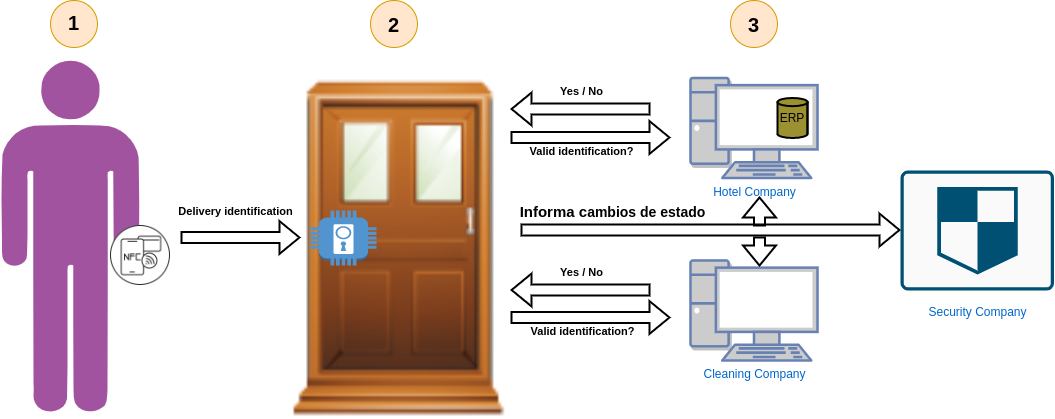

The diagram above was exported from draw.io. Its source (the exported page's mxGraphModel, read from the mxfile embedded in the PNG):
<mxGraphModel dx="1647" dy="875" grid="1" gridSize="10" guides="1" tooltips="1" connect="1" arrows="1" fold="1" page="1" pageScale="1" pageWidth="827" pageHeight="1169" math="0" shadow="0">
  <root>
    <mxCell id="0" />
    <mxCell id="1" parent="0" />
    <mxCell id="3iCqusJ1jWp0ffCeWWAb-13" value="" style="group;shadow=0;glass=0;rounded=0;" parent="1" vertex="1" connectable="0">
      <mxGeometry x="350" y="177.5" width="340" height="340" as="geometry" />
    </mxCell>
    <mxCell id="3iCqusJ1jWp0ffCeWWAb-23" value="" style="shape=flexArrow;endArrow=classic;html=1;rounded=0;strokeWidth=2;" parent="3iCqusJ1jWp0ffCeWWAb-13" edge="1">
      <mxGeometry width="50" height="50" relative="1" as="geometry">
        <mxPoint x="280" y="59.5" as="sourcePoint" />
        <mxPoint x="440" y="59.5" as="targetPoint" />
      </mxGeometry>
    </mxCell>
    <mxCell id="3iCqusJ1jWp0ffCeWWAb-46" value="&lt;b&gt;Valid identification?&lt;/b&gt;" style="edgeLabel;html=1;align=center;verticalAlign=middle;resizable=0;points=[];" parent="3iCqusJ1jWp0ffCeWWAb-23" vertex="1" connectable="0">
      <mxGeometry x="0.2" relative="1" as="geometry">
        <mxPoint x="-26" y="13" as="offset" />
      </mxGeometry>
    </mxCell>
    <mxCell id="3iCqusJ1jWp0ffCeWWAb-24" value="" style="group" parent="3iCqusJ1jWp0ffCeWWAb-13" vertex="1" connectable="0">
      <mxGeometry width="340" height="340" as="geometry" />
    </mxCell>
    <mxCell id="3iCqusJ1jWp0ffCeWWAb-11" value="" style="shape=image;html=1;verticalAlign=top;verticalLabelPosition=bottom;labelBackgroundColor=#ffffff;imageAspect=0;aspect=fixed;image=https://cdn0.iconfinder.com/data/icons/ie_Financial_set/128/10.png;fillColor=#666666;gradientColor=none;imageBackground=none;" parent="3iCqusJ1jWp0ffCeWWAb-24" vertex="1">
      <mxGeometry width="340" height="340" as="geometry" />
    </mxCell>
    <mxCell id="3iCqusJ1jWp0ffCeWWAb-12" value="" style="outlineConnect=0;dashed=0;verticalLabelPosition=bottom;verticalAlign=top;align=center;html=1;shape=mxgraph.aws3.door_lock;fillColor=#5294CF;gradientColor=none;" parent="3iCqusJ1jWp0ffCeWWAb-24" vertex="1">
      <mxGeometry x="80" y="132.5" width="66" height="55" as="geometry" />
    </mxCell>
    <mxCell id="3iCqusJ1jWp0ffCeWWAb-14" value="" style="group;shadow=0;" parent="1" vertex="1" connectable="0">
      <mxGeometry x="120" y="160" width="170" height="355" as="geometry" />
    </mxCell>
    <mxCell id="3iCqusJ1jWp0ffCeWWAb-10" value="" style="verticalLabelPosition=bottom;sketch=0;html=1;fillColor=#A153A0;verticalAlign=top;align=center;pointerEvents=1;shape=mxgraph.cisco_safe.design.actor_2;" parent="3iCqusJ1jWp0ffCeWWAb-14" vertex="1">
      <mxGeometry width="139" height="355" as="geometry" />
    </mxCell>
    <mxCell id="3iCqusJ1jWp0ffCeWWAb-7" value="" style="shape=image;html=1;verticalAlign=top;verticalLabelPosition=bottom;labelBackgroundColor=#ffffff;imageAspect=0;aspect=fixed;image=https://cdn1.iconfinder.com/data/icons/smartphone-signal-5g-trading/64/Smartphone_NFC-128.png;fillColor=#666666;gradientColor=none;" parent="3iCqusJ1jWp0ffCeWWAb-14" vertex="1">
      <mxGeometry x="110" y="165" width="60" height="60" as="geometry" />
    </mxCell>
    <mxCell id="3iCqusJ1jWp0ffCeWWAb-16" value="" style="shape=flexArrow;endArrow=classic;html=1;rounded=0;strokeWidth=2;" parent="1" edge="1">
      <mxGeometry width="50" height="50" relative="1" as="geometry">
        <mxPoint x="300" y="337" as="sourcePoint" />
        <mxPoint x="420" y="337" as="targetPoint" />
      </mxGeometry>
    </mxCell>
    <mxCell id="3iCqusJ1jWp0ffCeWWAb-51" value="&lt;b&gt;Delivery identification&lt;/b&gt;" style="edgeLabel;html=1;align=center;verticalAlign=middle;resizable=0;points=[];" parent="3iCqusJ1jWp0ffCeWWAb-16" vertex="1" connectable="0">
      <mxGeometry x="-0.2667" y="2" relative="1" as="geometry">
        <mxPoint x="10" y="-25" as="offset" />
      </mxGeometry>
    </mxCell>
    <mxCell id="3iCqusJ1jWp0ffCeWWAb-25" value="Hotel Company" style="fontColor=#0066CC;verticalAlign=top;verticalLabelPosition=bottom;labelPosition=center;align=center;html=1;outlineConnect=0;fillColor=#CCCCCC;strokeColor=#6881B3;gradientColor=none;gradientDirection=north;strokeWidth=2;shape=mxgraph.networks.pc;shadow=1;" parent="1" vertex="1">
      <mxGeometry x="810" y="177.5" width="127" height="100" as="geometry" />
    </mxCell>
    <mxCell id="3iCqusJ1jWp0ffCeWWAb-30" value="Cleaning Company" style="fontColor=#0066CC;verticalAlign=top;verticalLabelPosition=bottom;labelPosition=center;align=center;html=1;outlineConnect=0;fillColor=#CCCCCC;strokeColor=#6881B3;gradientColor=none;gradientDirection=north;strokeWidth=2;shape=mxgraph.networks.pc;shadow=1;" parent="1" vertex="1">
      <mxGeometry x="810" y="360" width="127" height="100" as="geometry" />
    </mxCell>
    <mxCell id="3iCqusJ1jWp0ffCeWWAb-34" value="ERP" style="strokeWidth=2;html=1;shape=mxgraph.lean_mapping.mrp_erp;whiteSpace=wrap;fillColor=#9C9130;gradientColor=none;" parent="1" vertex="1">
      <mxGeometry x="897" y="197.5" width="30" height="40" as="geometry" />
    </mxCell>
    <mxCell id="3iCqusJ1jWp0ffCeWWAb-39" value="" style="shape=flexArrow;endArrow=classic;html=1;rounded=0;strokeWidth=2;" parent="1" edge="1">
      <mxGeometry width="50" height="50" relative="1" as="geometry">
        <mxPoint x="770" y="208.5" as="sourcePoint" />
        <mxPoint x="630" y="208.5" as="targetPoint" />
      </mxGeometry>
    </mxCell>
    <mxCell id="3iCqusJ1jWp0ffCeWWAb-43" value="&lt;b&gt;Yes / No&lt;br&gt;&lt;/b&gt;" style="edgeLabel;html=1;align=center;verticalAlign=middle;resizable=0;points=[];" parent="3iCqusJ1jWp0ffCeWWAb-39" vertex="1" connectable="0">
      <mxGeometry x="-0.1857" y="-1" relative="1" as="geometry">
        <mxPoint x="-13" y="-17" as="offset" />
      </mxGeometry>
    </mxCell>
    <mxCell id="3iCqusJ1jWp0ffCeWWAb-44" value="" style="shape=flexArrow;endArrow=classic;html=1;rounded=0;strokeWidth=2;" parent="1" edge="1">
      <mxGeometry width="50" height="50" relative="1" as="geometry">
        <mxPoint x="770" y="389.5" as="sourcePoint" />
        <mxPoint x="630" y="389.5" as="targetPoint" />
      </mxGeometry>
    </mxCell>
    <mxCell id="3iCqusJ1jWp0ffCeWWAb-45" value="&lt;b&gt;Yes&amp;nbsp;/ No&lt;br&gt;&lt;/b&gt;" style="edgeLabel;html=1;align=center;verticalAlign=middle;resizable=0;points=[];" parent="3iCqusJ1jWp0ffCeWWAb-44" vertex="1" connectable="0">
      <mxGeometry x="-0.1857" y="-1" relative="1" as="geometry">
        <mxPoint x="-13" y="-17" as="offset" />
      </mxGeometry>
    </mxCell>
    <mxCell id="3iCqusJ1jWp0ffCeWWAb-47" value="" style="shape=flexArrow;endArrow=classic;html=1;rounded=0;strokeWidth=2;" parent="1" edge="1">
      <mxGeometry width="50" height="50" relative="1" as="geometry">
        <mxPoint x="630" y="417" as="sourcePoint" />
        <mxPoint x="790" y="417" as="targetPoint" />
      </mxGeometry>
    </mxCell>
    <mxCell id="3iCqusJ1jWp0ffCeWWAb-48" value="&lt;b&gt;Valid identification?&lt;/b&gt;" style="edgeLabel;html=1;align=center;verticalAlign=middle;resizable=0;points=[];" parent="3iCqusJ1jWp0ffCeWWAb-47" vertex="1" connectable="0">
      <mxGeometry x="0.2" relative="1" as="geometry">
        <mxPoint x="-25" y="13" as="offset" />
      </mxGeometry>
    </mxCell>
    <mxCell id="XQt1d33xoLSYvb4s_PiA-5" value="&lt;p style=&quot;line-height: 120%;&quot;&gt;&lt;b style=&quot;font-size: 20px;&quot;&gt;1&lt;/b&gt;&lt;/p&gt;" style="ellipse;whiteSpace=wrap;html=1;aspect=fixed;rounded=0;shadow=0;glass=0;sketch=0;fillColor=#ffe6cc;strokeColor=#d79b00;" parent="1" vertex="1">
      <mxGeometry x="170" y="100" width="47" height="47" as="geometry" />
    </mxCell>
    <mxCell id="XQt1d33xoLSYvb4s_PiA-6" value="&lt;font style=&quot;font-size: 20px;&quot;&gt;&lt;b&gt;2&lt;/b&gt;&lt;/font&gt;" style="ellipse;whiteSpace=wrap;html=1;aspect=fixed;rounded=0;shadow=0;glass=0;sketch=0;fillColor=#ffe6cc;strokeColor=#d79b00;" parent="1" vertex="1">
      <mxGeometry x="490" y="100" width="47" height="47" as="geometry" />
    </mxCell>
    <mxCell id="XQt1d33xoLSYvb4s_PiA-7" value="&lt;font size=&quot;1&quot;&gt;&lt;b style=&quot;font-size: 20px;&quot;&gt;3&lt;/b&gt;&lt;/font&gt;" style="ellipse;whiteSpace=wrap;html=1;aspect=fixed;rounded=0;shadow=0;glass=0;sketch=0;fillColor=#ffe6cc;strokeColor=#d79b00;" parent="1" vertex="1">
      <mxGeometry x="850" y="100" width="47" height="47" as="geometry" />
    </mxCell>
    <mxCell id="XQt1d33xoLSYvb4s_PiA-10" value="&lt;font color=&quot;#0066cc&quot;&gt;&lt;span style=&quot;font-size: 12px&quot;&gt;Security Company&lt;/span&gt;&lt;/font&gt;" style="sketch=0;points=[[0.015,0.015,0],[0.985,0.015,0],[0.985,0.985,0],[0.015,0.985,0],[0.25,0,0],[0.5,0,0],[0.75,0,0],[1,0.25,0],[1,0.5,0],[1,0.75,0],[0.75,1,0],[0.5,1,0],[0.25,1,0],[0,0.75,0],[0,0.5,0],[0,0.25,0]];verticalLabelPosition=bottom;html=1;verticalAlign=top;aspect=fixed;align=center;pointerEvents=1;shape=mxgraph.cisco19.rect;prIcon=shield;fillColor=#FAFAFA;strokeColor=#005073;rounded=0;shadow=0;glass=0;fontSize=20;" parent="1" vertex="1">
      <mxGeometry x="1020" y="270" width="153.6" height="120" as="geometry" />
    </mxCell>
    <mxCell id="XQt1d33xoLSYvb4s_PiA-13" value="" style="shape=flexArrow;endArrow=classic;html=1;rounded=0;strokeWidth=2;fontSize=20;" parent="1" edge="1">
      <mxGeometry width="50" height="50" relative="1" as="geometry">
        <mxPoint x="640" y="329.5" as="sourcePoint" />
        <mxPoint x="1020" y="329.5" as="targetPoint" />
      </mxGeometry>
    </mxCell>
    <mxCell id="XQt1d33xoLSYvb4s_PiA-19" value="&lt;font size=&quot;1&quot;&gt;&lt;b style=&quot;font-size: 15px;&quot;&gt;Informa c&lt;/b&gt;&lt;/font&gt;&lt;font style=&quot;font-size: 14px;&quot;&gt;&lt;b&gt;&lt;font style=&quot;font-size: 14px;&quot;&gt;ambios de estado&lt;br&gt;&lt;/font&gt;&lt;/b&gt;&lt;/font&gt;" style="edgeLabel;html=1;align=center;verticalAlign=middle;resizable=0;points=[];fontSize=20;" parent="XQt1d33xoLSYvb4s_PiA-13" vertex="1" connectable="0">
      <mxGeometry x="-0.7211" y="3" relative="1" as="geometry">
        <mxPoint x="38" y="-18" as="offset" />
      </mxGeometry>
    </mxCell>
    <mxCell id="XQt1d33xoLSYvb4s_PiA-14" value="" style="shape=flexArrow;endArrow=classic;html=1;rounded=0;strokeWidth=2;fontSize=20;" parent="1" edge="1">
      <mxGeometry width="50" height="50" relative="1" as="geometry">
        <mxPoint x="879" y="326" as="sourcePoint" />
        <mxPoint x="879" y="296" as="targetPoint" />
      </mxGeometry>
    </mxCell>
    <mxCell id="XQt1d33xoLSYvb4s_PiA-17" value="" style="shape=flexArrow;endArrow=classic;html=1;rounded=0;strokeWidth=2;fontSize=20;" parent="1" edge="1">
      <mxGeometry width="50" height="50" relative="1" as="geometry">
        <mxPoint x="879" y="336" as="sourcePoint" />
        <mxPoint x="879" y="366" as="targetPoint" />
      </mxGeometry>
    </mxCell>
  </root>
</mxGraphModel>